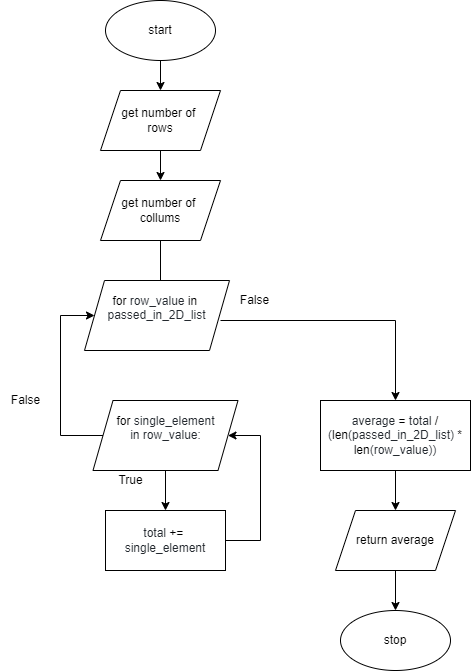

The diagram above was exported from draw.io. Its source (the exported page's mxGraphModel, read from the mxfile embedded in the PNG):
<mxGraphModel dx="434" dy="1550" grid="1" gridSize="10" guides="1" tooltips="1" connect="1" arrows="1" fold="1" page="1" pageScale="1" pageWidth="827" pageHeight="1169" math="0" shadow="0">
  <root>
    <mxCell id="0" />
    <mxCell id="1" parent="0" />
    <mxCell id="34" style="edgeStyle=none;html=1;" parent="1" source="2" target="33" edge="1">
      <mxGeometry relative="1" as="geometry" />
    </mxCell>
    <mxCell id="2" value="start" style="ellipse;whiteSpace=wrap;html=1;" parent="1" vertex="1">
      <mxGeometry x="245" y="-220" width="110" height="60" as="geometry" />
    </mxCell>
    <mxCell id="57" style="edgeStyle=none;html=1;" parent="1" source="33" target="55" edge="1">
      <mxGeometry relative="1" as="geometry" />
    </mxCell>
    <mxCell id="33" value="get number of &lt;br&gt;rows" style="shape=parallelogram;perimeter=parallelogramPerimeter;whiteSpace=wrap;html=1;fixedSize=1;" parent="1" vertex="1">
      <mxGeometry x="240" y="-130" width="120" height="60" as="geometry" />
    </mxCell>
    <mxCell id="58" style="edgeStyle=none;html=1;entryX=0.5;entryY=0;entryDx=0;entryDy=0;" parent="1" source="55" edge="1">
      <mxGeometry relative="1" as="geometry">
        <mxPoint x="300" y="70" as="targetPoint" />
      </mxGeometry>
    </mxCell>
    <mxCell id="55" value="get number of &lt;br&gt;collums" style="shape=parallelogram;perimeter=parallelogramPerimeter;whiteSpace=wrap;html=1;fixedSize=1;" parent="1" vertex="1">
      <mxGeometry x="240" y="-40" width="120" height="60" as="geometry" />
    </mxCell>
    <mxCell id="61" style="edgeStyle=elbowEdgeStyle;html=1;entryX=0.5;entryY=0;entryDx=0;entryDy=0;elbow=vertical;rounded=0;" parent="1" target="60" edge="1">
      <mxGeometry relative="1" as="geometry">
        <Array as="points">
          <mxPoint x="460" y="100" />
        </Array>
        <mxPoint x="360" y="100" as="sourcePoint" />
      </mxGeometry>
    </mxCell>
    <mxCell id="62" style="edgeStyle=none;html=1;entryX=0.5;entryY=0;entryDx=0;entryDy=0;" parent="1" source="60" edge="1">
      <mxGeometry relative="1" as="geometry">
        <mxPoint x="535" y="290" as="targetPoint" />
      </mxGeometry>
    </mxCell>
    <mxCell id="60" value="&lt;span class=&quot;pl-s1&quot; style=&quot;box-sizing: border-box ; color: rgb(36 , 41 , 47)&quot;&gt;&lt;span class=&quot;pl-token&quot; style=&quot;box-sizing: border-box&quot;&gt;average&lt;/span&gt;&lt;/span&gt;&lt;span style=&quot;color: rgb(36 , 41 , 47)&quot;&gt; &lt;/span&gt;&lt;span class=&quot;pl-c1&quot; style=&quot;box-sizing: border-box&quot;&gt;=&lt;/span&gt;&lt;span style=&quot;color: rgb(36 , 41 , 47)&quot;&gt; &lt;/span&gt;&lt;span class=&quot;pl-s1&quot; style=&quot;box-sizing: border-box ; color: rgb(36 , 41 , 47)&quot;&gt;&lt;span class=&quot;pl-token&quot; style=&quot;box-sizing: border-box&quot;&gt;total&lt;/span&gt;&lt;/span&gt;&lt;span style=&quot;color: rgb(36 , 41 , 47)&quot;&gt; &lt;/span&gt;&lt;span class=&quot;pl-c1&quot; style=&quot;box-sizing: border-box&quot;&gt;/&lt;/span&gt;&lt;span style=&quot;color: rgb(36 , 41 , 47)&quot;&gt; (&lt;/span&gt;&lt;span class=&quot;pl-en&quot; style=&quot;box-sizing: border-box&quot;&gt;&lt;span class=&quot;pl-token&quot; style=&quot;box-sizing: border-box&quot;&gt;len&lt;/span&gt;&lt;/span&gt;&lt;span style=&quot;color: rgb(36 , 41 , 47)&quot;&gt;(&lt;/span&gt;&lt;span class=&quot;pl-s1&quot; style=&quot;box-sizing: border-box ; color: rgb(36 , 41 , 47)&quot;&gt;&lt;span class=&quot;pl-token&quot; style=&quot;box-sizing: border-box&quot;&gt;passed_in_2D_list&lt;/span&gt;&lt;/span&gt;&lt;span style=&quot;color: rgb(36 , 41 , 47)&quot;&gt;) &lt;/span&gt;&lt;span class=&quot;pl-c1&quot; style=&quot;box-sizing: border-box&quot;&gt;*&lt;/span&gt;&lt;span style=&quot;color: rgb(36 , 41 , 47)&quot;&gt; &lt;/span&gt;&lt;span class=&quot;pl-en&quot; style=&quot;box-sizing: border-box&quot;&gt;&lt;span class=&quot;pl-token&quot; style=&quot;box-sizing: border-box&quot;&gt;len&lt;/span&gt;&lt;/span&gt;&lt;span style=&quot;color: rgb(36 , 41 , 47)&quot;&gt;(&lt;/span&gt;&lt;span class=&quot;pl-s1&quot; style=&quot;box-sizing: border-box ; color: rgb(36 , 41 , 47)&quot;&gt;&lt;span class=&quot;pl-token&quot; style=&quot;box-sizing: border-box&quot;&gt;row_value&lt;/span&gt;&lt;/span&gt;&lt;span style=&quot;color: rgb(36 , 41 , 47)&quot;&gt;))&lt;/span&gt;" style="rounded=0;whiteSpace=wrap;html=1;" parent="1" vertex="1">
      <mxGeometry x="460" y="180" width="150" height="70" as="geometry" />
    </mxCell>
    <mxCell id="73" style="edgeStyle=none;html=1;entryX=0.5;entryY=0;entryDx=0;entryDy=0;" parent="1" target="70" edge="1">
      <mxGeometry relative="1" as="geometry">
        <mxPoint x="305" y="240" as="sourcePoint" />
      </mxGeometry>
    </mxCell>
    <mxCell id="74" style="edgeStyle=elbowEdgeStyle;html=1;entryX=1;entryY=0.5;entryDx=0;entryDy=0;exitX=1;exitY=0.5;exitDx=0;exitDy=0;rounded=0;" parent="1" source="70" target="85" edge="1">
      <mxGeometry relative="1" as="geometry">
        <Array as="points">
          <mxPoint x="400" y="270" />
        </Array>
        <mxPoint x="365" y="210" as="targetPoint" />
      </mxGeometry>
    </mxCell>
    <mxCell id="70" value="&lt;span class=&quot;pl-s1&quot; style=&quot;text-align: left ; box-sizing: border-box ; color: rgb(36 , 41 , 47) ; background-color: rgb(255 , 255 , 255)&quot;&gt;&lt;span class=&quot;pl-token&quot; style=&quot;box-sizing: border-box&quot;&gt;total&lt;/span&gt;&lt;/span&gt;&lt;span style=&quot;text-align: left ; color: rgb(36 , 41 , 47) ; background-color: rgb(255 , 255 , 255)&quot;&gt;&amp;nbsp;&lt;/span&gt;&lt;span class=&quot;pl-c1&quot; style=&quot;text-align: left ; box-sizing: border-box ; background-color: rgb(255 , 255 , 255)&quot;&gt;+=&lt;/span&gt;&lt;span style=&quot;text-align: left ; color: rgb(36 , 41 , 47) ; background-color: rgb(255 , 255 , 255)&quot;&gt;&amp;nbsp;&lt;br&gt;&lt;/span&gt;&lt;span class=&quot;pl-s1&quot; style=&quot;text-align: left ; box-sizing: border-box ; color: rgb(36 , 41 , 47) ; background-color: rgb(255 , 255 , 255)&quot;&gt;&lt;span class=&quot;pl-token&quot; style=&quot;box-sizing: border-box&quot;&gt;single_element&lt;/span&gt;&lt;/span&gt;" style="rounded=0;whiteSpace=wrap;html=1;" parent="1" vertex="1">
      <mxGeometry x="245" y="290" width="120" height="60" as="geometry" />
    </mxCell>
    <mxCell id="72" value="False" style="text;html=1;align=center;verticalAlign=middle;resizable=0;points=[];autosize=1;strokeColor=none;fillColor=none;" parent="1" vertex="1">
      <mxGeometry x="140" y="170" width="50" height="20" as="geometry" />
    </mxCell>
    <mxCell id="75" value="True" style="text;html=1;align=center;verticalAlign=middle;resizable=0;points=[];autosize=1;strokeColor=none;fillColor=none;" parent="1" vertex="1">
      <mxGeometry x="250" y="250" width="40" height="20" as="geometry" />
    </mxCell>
    <mxCell id="76" value="False" style="text;html=1;align=center;verticalAlign=middle;resizable=0;points=[];autosize=1;strokeColor=none;fillColor=none;" parent="1" vertex="1">
      <mxGeometry x="369" y="70" width="50" height="20" as="geometry" />
    </mxCell>
    <mxCell id="79" style="edgeStyle=none;html=1;" parent="1" source="77" target="78" edge="1">
      <mxGeometry relative="1" as="geometry" />
    </mxCell>
    <mxCell id="77" value="return average" style="shape=parallelogram;perimeter=parallelogramPerimeter;whiteSpace=wrap;html=1;fixedSize=1;" parent="1" vertex="1">
      <mxGeometry x="475" y="290" width="120" height="60" as="geometry" />
    </mxCell>
    <mxCell id="78" value="stop" style="ellipse;whiteSpace=wrap;html=1;" parent="1" vertex="1">
      <mxGeometry x="480" y="390" width="110" height="60" as="geometry" />
    </mxCell>
    <mxCell id="82" value="&lt;span class=&quot;pl-k&quot; style=&quot;box-sizing: border-box&quot;&gt;for&lt;/span&gt;&lt;span style=&quot;color: rgb(36 , 41 , 47)&quot;&gt;&amp;nbsp;&lt;/span&gt;&lt;span class=&quot;pl-s1&quot; style=&quot;box-sizing: border-box ; color: rgb(36 , 41 , 47)&quot;&gt;row_value&lt;/span&gt;&lt;span style=&quot;color: rgb(36 , 41 , 47)&quot;&gt;&amp;nbsp;&lt;/span&gt;&lt;span class=&quot;pl-c1&quot; style=&quot;box-sizing: border-box&quot;&gt;in&lt;/span&gt;&lt;span style=&quot;color: rgb(36 , 41 , 47)&quot;&gt;&amp;nbsp;&lt;br&gt;&lt;/span&gt;&lt;span class=&quot;pl-s1&quot; style=&quot;box-sizing: border-box ; color: rgb(36 , 41 , 47)&quot;&gt;passed_in_2D_list&lt;br&gt;&lt;br&gt;&lt;/span&gt;" style="shape=parallelogram;perimeter=parallelogramPerimeter;whiteSpace=wrap;html=1;fixedSize=1;" parent="1" vertex="1">
      <mxGeometry x="224" y="60" width="145" height="70" as="geometry" />
    </mxCell>
    <mxCell id="87" style="edgeStyle=elbowEdgeStyle;html=1;entryX=0;entryY=0.5;entryDx=0;entryDy=0;exitX=0;exitY=0.5;exitDx=0;exitDy=0;rounded=0;" parent="1" source="85" target="82" edge="1">
      <mxGeometry relative="1" as="geometry">
        <Array as="points">
          <mxPoint x="200" y="160" />
        </Array>
      </mxGeometry>
    </mxCell>
    <mxCell id="85" value="&lt;span class=&quot;pl-k&quot; style=&quot;box-sizing: border-box&quot;&gt;for&lt;/span&gt;&lt;span style=&quot;color: rgb(36 , 41 , 47)&quot;&gt;&amp;nbsp;single_element in&amp;nbsp;&lt;/span&gt;&lt;span class=&quot;pl-s1&quot; style=&quot;box-sizing: border-box ; color: rgb(36 , 41 , 47)&quot;&gt;row_value:&lt;/span&gt;&lt;span class=&quot;pl-s1&quot; style=&quot;box-sizing: border-box ; color: rgb(36 , 41 , 47)&quot;&gt;&lt;br&gt;&lt;br&gt;&lt;/span&gt;" style="shape=parallelogram;perimeter=parallelogramPerimeter;whiteSpace=wrap;html=1;fixedSize=1;" parent="1" vertex="1">
      <mxGeometry x="232.5" y="180" width="145" height="70" as="geometry" />
    </mxCell>
  </root>
</mxGraphModel>